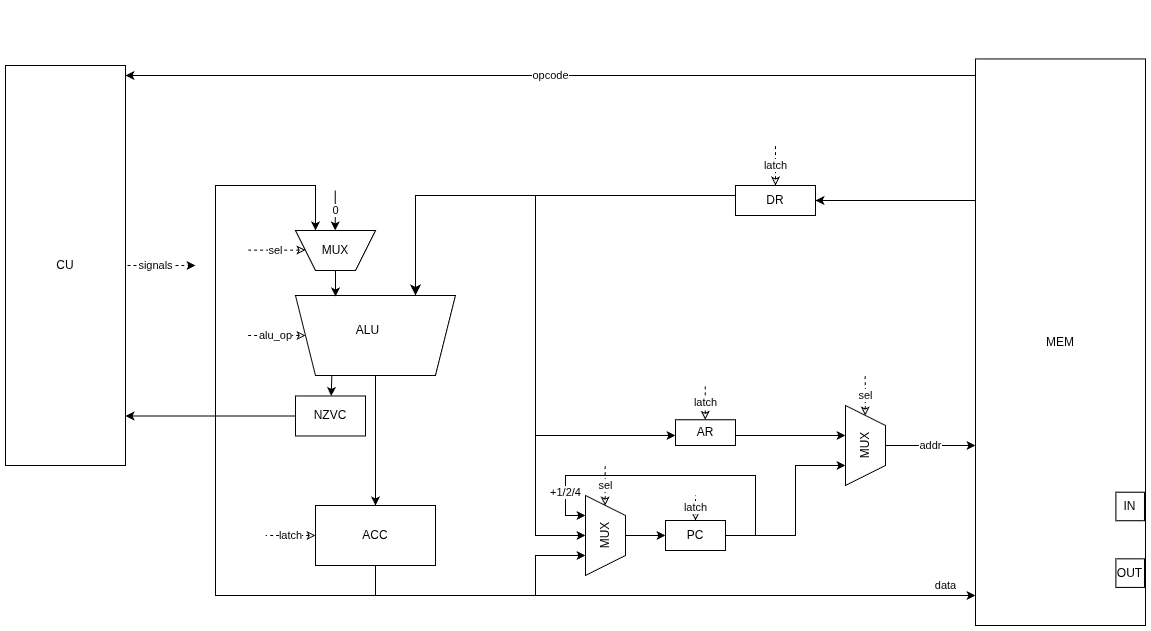

The diagram above was exported from draw.io. Its source (the exported page's mxGraphModel, read from the mxfile embedded in the PNG):
<mxGraphModel dx="2276" dy="759" grid="1" gridSize="10" guides="1" tooltips="1" connect="1" arrows="1" fold="1" page="1" pageScale="1" pageWidth="850" pageHeight="1100" background="none" math="0" shadow="0">
  <root>
    <mxCell id="0" />
    <mxCell id="1" parent="0" />
    <mxCell id="TWg2nknVNPXCANY7vD9T-21" value="" style="group" parent="1" connectable="0" vertex="1">
      <mxGeometry x="510" y="160" width="320" height="130" as="geometry" />
    </mxCell>
    <mxCell id="fW-XozuZDEEgh5E1QmoW-1" value="" style="group" vertex="1" connectable="0" parent="TWg2nknVNPXCANY7vD9T-21">
      <mxGeometry x="70" y="30" width="140" height="70" as="geometry" />
    </mxCell>
    <mxCell id="YK_oEpTVciatvS6-Ny2O-6" value="" style="group" parent="fW-XozuZDEEgh5E1QmoW-1" connectable="0" vertex="1">
      <mxGeometry y="40" width="140" height="30" as="geometry" />
    </mxCell>
    <mxCell id="BtHvc5jIWFkt6weI6OUo-51" value="DR" style="rounded=0;whiteSpace=wrap;html=1;" parent="YK_oEpTVciatvS6-Ny2O-6" vertex="1">
      <mxGeometry x="60" width="80" height="30" as="geometry" />
    </mxCell>
    <mxCell id="TWg2nknVNPXCANY7vD9T-4" value="latch" style="edgeStyle=orthogonalEdgeStyle;rounded=0;orthogonalLoop=1;jettySize=auto;html=1;dashed=1;startArrow=classic;startFill=0;endArrow=none;" parent="fW-XozuZDEEgh5E1QmoW-1" edge="1">
      <mxGeometry x="-0.0086" relative="1" as="geometry">
        <mxPoint x="100.02999999999997" as="targetPoint" />
        <mxPoint x="100.02999999999997" y="40" as="sourcePoint" />
        <mxPoint as="offset" />
        <Array as="points">
          <mxPoint x="100.02999999999997" y="20" />
          <mxPoint x="100.02999999999997" y="20" />
        </Array>
      </mxGeometry>
    </mxCell>
    <mxCell id="BtHvc5jIWFkt6weI6OUo-37" style="edgeStyle=orthogonalEdgeStyle;rounded=0;orthogonalLoop=1;jettySize=auto;html=1;entryX=0.75;entryY=1;entryDx=0;entryDy=0;exitX=0.5;exitY=1;exitDx=0;exitDy=0;" parent="1" source="BtHvc5jIWFkt6weI6OUo-14" target="BtHvc5jIWFkt6weI6OUo-35" edge="1">
      <mxGeometry relative="1" as="geometry">
        <Array as="points">
          <mxPoint x="280" y="640" />
          <mxPoint x="120" y="640" />
          <mxPoint x="120" y="230" />
          <mxPoint x="220" y="230" />
        </Array>
      </mxGeometry>
    </mxCell>
    <mxCell id="TWg2nknVNPXCANY7vD9T-13" value="data" style="edgeStyle=orthogonalEdgeStyle;rounded=0;orthogonalLoop=1;jettySize=auto;html=1;" parent="1" source="BtHvc5jIWFkt6weI6OUo-14" target="BtHvc5jIWFkt6weI6OUo-6" edge="1">
      <mxGeometry x="0.9032" y="10" relative="1" as="geometry">
        <Array as="points">
          <mxPoint x="280" y="640" />
        </Array>
        <mxPoint as="offset" />
      </mxGeometry>
    </mxCell>
    <mxCell id="TWg2nknVNPXCANY7vD9T-29" style="edgeStyle=orthogonalEdgeStyle;rounded=0;orthogonalLoop=1;jettySize=auto;html=1;entryX=0.75;entryY=1;entryDx=0;entryDy=0;" parent="1" source="BtHvc5jIWFkt6weI6OUo-14" target="BtHvc5jIWFkt6weI6OUo-49" edge="1">
      <mxGeometry relative="1" as="geometry">
        <Array as="points">
          <mxPoint x="280" y="640" />
          <mxPoint x="440" y="640" />
          <mxPoint x="440" y="600" />
        </Array>
      </mxGeometry>
    </mxCell>
    <mxCell id="BtHvc5jIWFkt6weI6OUo-46" style="edgeStyle=orthogonalEdgeStyle;rounded=0;orthogonalLoop=1;jettySize=auto;html=1;entryX=0.75;entryY=1;entryDx=0;entryDy=0;" parent="1" source="BtHvc5jIWFkt6weI6OUo-17" target="BtHvc5jIWFkt6weI6OUo-45" edge="1">
      <mxGeometry relative="1" as="geometry">
        <Array as="points">
          <mxPoint x="700" y="580" />
          <mxPoint x="700" y="510" />
        </Array>
      </mxGeometry>
    </mxCell>
    <mxCell id="TWg2nknVNPXCANY7vD9T-9" value="signals" style="edgeStyle=orthogonalEdgeStyle;rounded=0;orthogonalLoop=1;jettySize=auto;html=1;dashed=1;" parent="1" edge="1">
      <mxGeometry relative="1" as="geometry">
        <mxPoint x="100" y="310" as="targetPoint" />
        <mxPoint x="20" y="310" as="sourcePoint" />
        <Array as="points">
          <mxPoint x="100" y="310" />
        </Array>
      </mxGeometry>
    </mxCell>
    <mxCell id="BtHvc5jIWFkt6weI6OUo-18" value="CU" style="rounded=0;whiteSpace=wrap;html=1;" parent="1" vertex="1">
      <mxGeometry x="-90" y="110" width="120" height="400" as="geometry" />
    </mxCell>
    <mxCell id="BtHvc5jIWFkt6weI6OUo-26" value="" style="edgeStyle=orthogonalEdgeStyle;rounded=0;orthogonalLoop=1;jettySize=auto;html=1;" parent="1" source="BtHvc5jIWFkt6weI6OUo-6" target="BtHvc5jIWFkt6weI6OUo-51" edge="1">
      <mxGeometry x="-0.1525" y="15" relative="1" as="geometry">
        <mxPoint as="offset" />
        <mxPoint x="861" y="282" as="sourcePoint" />
        <Array as="points">
          <mxPoint x="810" y="245" />
          <mxPoint x="810" y="245" />
        </Array>
        <mxPoint x="789.9999999999995" y="240.0588235294117" as="targetPoint" />
      </mxGeometry>
    </mxCell>
    <mxCell id="BtHvc5jIWFkt6weI6OUo-33" value="" style="group" parent="1" connectable="0" vertex="1">
      <mxGeometry x="200" y="340" width="160" height="140.47000000000003" as="geometry" />
    </mxCell>
    <mxCell id="BtHvc5jIWFkt6weI6OUo-31" value="" style="group" parent="BtHvc5jIWFkt6weI6OUo-33" connectable="0" vertex="1">
      <mxGeometry width="160" height="80" as="geometry" />
    </mxCell>
    <mxCell id="BtHvc5jIWFkt6weI6OUo-38" value="alu_op" style="edgeStyle=orthogonalEdgeStyle;rounded=0;orthogonalLoop=1;jettySize=auto;html=1;dashed=1;startArrow=classic;startFill=0;endArrow=none;" parent="BtHvc5jIWFkt6weI6OUo-31" source="BtHvc5jIWFkt6weI6OUo-29" edge="1">
      <mxGeometry x="-0.0086" relative="1" as="geometry">
        <mxPoint x="-50" y="40" as="targetPoint" />
        <mxPoint as="offset" />
      </mxGeometry>
    </mxCell>
    <mxCell id="BtHvc5jIWFkt6weI6OUo-29" value="" style="shape=trapezoid;perimeter=trapezoidPerimeter;whiteSpace=wrap;html=1;fixedSize=1;rotation=-180;" parent="BtHvc5jIWFkt6weI6OUo-31" vertex="1">
      <mxGeometry width="160" height="80" as="geometry" />
    </mxCell>
    <mxCell id="BtHvc5jIWFkt6weI6OUo-30" value="ALU" style="text;html=1;align=center;verticalAlign=middle;resizable=0;points=[];autosize=1;strokeColor=none;fillColor=none;" parent="BtHvc5jIWFkt6weI6OUo-31" vertex="1">
      <mxGeometry x="46.666666666666664" y="20" width="50" height="30" as="geometry" />
    </mxCell>
    <mxCell id="BtHvc5jIWFkt6weI6OUo-32" value="NZVC" style="rounded=0;whiteSpace=wrap;html=1;" parent="BtHvc5jIWFkt6weI6OUo-33" vertex="1">
      <mxGeometry y="100.47" width="70" height="40" as="geometry" />
    </mxCell>
    <mxCell id="TWg2nknVNPXCANY7vD9T-10" style="rounded=0;orthogonalLoop=1;jettySize=auto;html=1;exitX=0.773;exitY=-0.006;exitDx=0;exitDy=0;exitPerimeter=0;" parent="BtHvc5jIWFkt6weI6OUo-33" source="BtHvc5jIWFkt6weI6OUo-29" target="BtHvc5jIWFkt6weI6OUo-32" edge="1">
      <mxGeometry relative="1" as="geometry" />
    </mxCell>
    <mxCell id="BtHvc5jIWFkt6weI6OUo-43" style="edgeStyle=orthogonalEdgeStyle;rounded=0;orthogonalLoop=1;jettySize=auto;html=1;" parent="1" source="BtHvc5jIWFkt6weI6OUo-35" edge="1">
      <mxGeometry relative="1" as="geometry">
        <mxPoint x="240" y="341" as="targetPoint" />
        <Array as="points">
          <mxPoint x="240" y="341" />
        </Array>
      </mxGeometry>
    </mxCell>
    <mxCell id="BtHvc5jIWFkt6weI6OUo-45" value="MUX" style="shape=trapezoid;perimeter=trapezoidPerimeter;whiteSpace=wrap;html=1;fixedSize=1;direction=west;rotation=-90;" parent="1" vertex="1">
      <mxGeometry x="730" y="470" width="80" height="40" as="geometry" />
    </mxCell>
    <mxCell id="BtHvc5jIWFkt6weI6OUo-47" style="edgeStyle=orthogonalEdgeStyle;rounded=0;orthogonalLoop=1;jettySize=auto;html=1;" parent="1" source="BtHvc5jIWFkt6weI6OUo-23" edge="1">
      <mxGeometry relative="1" as="geometry">
        <mxPoint x="750" y="480" as="targetPoint" />
        <Array as="points">
          <mxPoint x="680" y="480" />
          <mxPoint x="680" y="480" />
        </Array>
      </mxGeometry>
    </mxCell>
    <mxCell id="BtHvc5jIWFkt6weI6OUo-48" value="addr" style="edgeStyle=orthogonalEdgeStyle;rounded=0;orthogonalLoop=1;jettySize=auto;html=1;" parent="1" source="BtHvc5jIWFkt6weI6OUo-45" target="BtHvc5jIWFkt6weI6OUo-6" edge="1">
      <mxGeometry relative="1" as="geometry">
        <Array as="points">
          <mxPoint x="840" y="490" />
          <mxPoint x="840" y="490" />
        </Array>
      </mxGeometry>
    </mxCell>
    <mxCell id="TWg2nknVNPXCANY7vD9T-23" style="edgeStyle=orthogonalEdgeStyle;rounded=0;orthogonalLoop=1;jettySize=auto;html=1;" parent="1" source="BtHvc5jIWFkt6weI6OUo-51" target="BtHvc5jIWFkt6weI6OUo-49" edge="1">
      <mxGeometry relative="1" as="geometry">
        <Array as="points">
          <mxPoint x="440" y="240" />
          <mxPoint x="440" y="580" />
        </Array>
      </mxGeometry>
    </mxCell>
    <mxCell id="TWg2nknVNPXCANY7vD9T-25" style="edgeStyle=orthogonalEdgeStyle;rounded=0;orthogonalLoop=1;jettySize=auto;html=1;" parent="1" source="BtHvc5jIWFkt6weI6OUo-51" target="BtHvc5jIWFkt6weI6OUo-23" edge="1">
      <mxGeometry relative="1" as="geometry">
        <Array as="points">
          <mxPoint x="440" y="240" />
          <mxPoint x="440" y="480" />
        </Array>
      </mxGeometry>
    </mxCell>
    <mxCell id="TWg2nknVNPXCANY7vD9T-7" value="sel" style="edgeStyle=orthogonalEdgeStyle;rounded=0;orthogonalLoop=1;jettySize=auto;html=1;dashed=1;startArrow=classic;startFill=0;endArrow=none;" parent="1" edge="1">
      <mxGeometry x="-0.0086" relative="1" as="geometry">
        <mxPoint x="769.68" y="420" as="targetPoint" />
        <mxPoint x="769.68" y="460" as="sourcePoint" />
        <mxPoint as="offset" />
        <Array as="points">
          <mxPoint x="769.68" y="440" />
          <mxPoint x="769.68" y="440" />
        </Array>
      </mxGeometry>
    </mxCell>
    <mxCell id="TWg2nknVNPXCANY7vD9T-8" value="opcode" style="edgeStyle=orthogonalEdgeStyle;rounded=0;orthogonalLoop=1;jettySize=auto;html=1;" parent="1" source="BtHvc5jIWFkt6weI6OUo-6" target="BtHvc5jIWFkt6weI6OUo-18" edge="1">
      <mxGeometry relative="1" as="geometry">
        <Array as="points">
          <mxPoint x="460" y="120" />
          <mxPoint x="460" y="120" />
        </Array>
      </mxGeometry>
    </mxCell>
    <mxCell id="TWg2nknVNPXCANY7vD9T-11" style="edgeStyle=orthogonalEdgeStyle;rounded=0;orthogonalLoop=1;jettySize=auto;html=1;" parent="1" source="BtHvc5jIWFkt6weI6OUo-32" target="BtHvc5jIWFkt6weI6OUo-18" edge="1">
      <mxGeometry relative="1" as="geometry">
        <Array as="points">
          <mxPoint x="120" y="460" />
          <mxPoint x="120" y="460" />
        </Array>
      </mxGeometry>
    </mxCell>
    <mxCell id="TWg2nknVNPXCANY7vD9T-12" value="" style="group" parent="1" connectable="0" vertex="1">
      <mxGeometry x="580" y="430" width="60" height="60" as="geometry" />
    </mxCell>
    <mxCell id="BtHvc5jIWFkt6weI6OUo-23" value="AR" style="rounded=0;whiteSpace=wrap;html=1;" parent="TWg2nknVNPXCANY7vD9T-12" vertex="1">
      <mxGeometry y="34.285714285714285" width="60" height="25.71428571428571" as="geometry" />
    </mxCell>
    <mxCell id="TWg2nknVNPXCANY7vD9T-3" value="latch" style="edgeStyle=orthogonalEdgeStyle;rounded=0;orthogonalLoop=1;jettySize=auto;html=1;dashed=1;startArrow=classic;startFill=0;endArrow=none;" parent="TWg2nknVNPXCANY7vD9T-12" edge="1">
      <mxGeometry x="-0.0086" relative="1" as="geometry">
        <mxPoint x="29.730000000000018" as="targetPoint" />
        <mxPoint x="29.730000000000018" y="34.285714285714285" as="sourcePoint" />
        <mxPoint as="offset" />
        <Array as="points">
          <mxPoint x="29.730000000000018" y="17.142857142857142" />
          <mxPoint x="29.730000000000018" y="17.142857142857142" />
        </Array>
      </mxGeometry>
    </mxCell>
    <mxCell id="TWg2nknVNPXCANY7vD9T-16" value="" style="group" parent="1" connectable="0" vertex="1">
      <mxGeometry x="880" y="50" width="170" height="620" as="geometry" />
    </mxCell>
    <mxCell id="BtHvc5jIWFkt6weI6OUo-12" value="" style="group" parent="TWg2nknVNPXCANY7vD9T-16" connectable="0" vertex="1">
      <mxGeometry y="53.44827586206897" width="170" height="566.551724137931" as="geometry" />
    </mxCell>
    <mxCell id="BtHvc5jIWFkt6weI6OUo-6" value="MEM" style="rounded=0;whiteSpace=wrap;html=1;" parent="BtHvc5jIWFkt6weI6OUo-12" vertex="1">
      <mxGeometry width="170" height="566.551724137931" as="geometry" />
    </mxCell>
    <mxCell id="BtHvc5jIWFkt6weI6OUo-8" value="IN" style="whiteSpace=wrap;html=1;aspect=fixed;" parent="BtHvc5jIWFkt6weI6OUo-12" vertex="1">
      <mxGeometry x="140.43478260869566" y="433.24543610547676" width="28.545596492969572" height="28.545596492969572" as="geometry" />
    </mxCell>
    <mxCell id="BtHvc5jIWFkt6weI6OUo-11" value="OUT" style="whiteSpace=wrap;html=1;aspect=fixed;" parent="BtHvc5jIWFkt6weI6OUo-12" vertex="1">
      <mxGeometry x="140.43478260869566" y="499.8985801217039" width="28.545596492969572" height="28.545596492969572" as="geometry" />
    </mxCell>
    <mxCell id="TWg2nknVNPXCANY7vD9T-26" style="edgeStyle=orthogonalEdgeStyle;rounded=0;orthogonalLoop=1;jettySize=auto;html=1;" parent="1" source="BtHvc5jIWFkt6weI6OUo-29" target="BtHvc5jIWFkt6weI6OUo-14" edge="1">
      <mxGeometry relative="1" as="geometry" />
    </mxCell>
    <mxCell id="TWg2nknVNPXCANY7vD9T-28" value="" style="group" parent="1" connectable="0" vertex="1">
      <mxGeometry x="470" y="520" width="180" height="100" as="geometry" />
    </mxCell>
    <mxCell id="TWg2nknVNPXCANY7vD9T-2" value="latch" style="edgeStyle=orthogonalEdgeStyle;rounded=0;orthogonalLoop=1;jettySize=auto;html=1;dashed=1;startArrow=classic;startFill=0;endArrow=none;" parent="TWg2nknVNPXCANY7vD9T-28" source="BtHvc5jIWFkt6weI6OUo-17" edge="1">
      <mxGeometry x="-0.0086" relative="1" as="geometry">
        <mxPoint x="130" y="20" as="targetPoint" />
        <mxPoint x="120" y="-130" as="sourcePoint" />
        <mxPoint as="offset" />
      </mxGeometry>
    </mxCell>
    <mxCell id="TWg2nknVNPXCANY7vD9T-27" value="" style="group" parent="TWg2nknVNPXCANY7vD9T-28" connectable="0" vertex="1">
      <mxGeometry width="180" height="100" as="geometry" />
    </mxCell>
    <mxCell id="BtHvc5jIWFkt6weI6OUo-17" value="PC" style="rounded=0;whiteSpace=wrap;html=1;" parent="TWg2nknVNPXCANY7vD9T-27" vertex="1">
      <mxGeometry x="100" y="45" width="60" height="30" as="geometry" />
    </mxCell>
    <mxCell id="BtHvc5jIWFkt6weI6OUo-58" value="+1/2/4" style="edgeStyle=orthogonalEdgeStyle;rounded=0;orthogonalLoop=1;jettySize=auto;html=1;entryX=0.25;entryY=1;entryDx=0;entryDy=0;" parent="TWg2nknVNPXCANY7vD9T-27" source="BtHvc5jIWFkt6weI6OUo-17" target="BtHvc5jIWFkt6weI6OUo-49" edge="1">
      <mxGeometry x="0.7461" relative="1" as="geometry">
        <Array as="points">
          <mxPoint x="190" y="60" />
          <mxPoint x="190" />
          <mxPoint />
          <mxPoint y="40" />
        </Array>
        <mxPoint as="offset" />
      </mxGeometry>
    </mxCell>
    <mxCell id="BtHvc5jIWFkt6weI6OUo-50" style="edgeStyle=orthogonalEdgeStyle;rounded=0;orthogonalLoop=1;jettySize=auto;html=1;" parent="TWg2nknVNPXCANY7vD9T-27" source="BtHvc5jIWFkt6weI6OUo-49" target="BtHvc5jIWFkt6weI6OUo-17" edge="1">
      <mxGeometry relative="1" as="geometry" />
    </mxCell>
    <mxCell id="TWg2nknVNPXCANY7vD9T-32" value="" style="group" parent="TWg2nknVNPXCANY7vD9T-27" connectable="0" vertex="1">
      <mxGeometry x="19.999999999999996" y="-10" width="40" height="110" as="geometry" />
    </mxCell>
    <mxCell id="BtHvc5jIWFkt6weI6OUo-49" value="MUX" style="shape=trapezoid;perimeter=trapezoidPerimeter;whiteSpace=wrap;html=1;fixedSize=1;direction=west;rotation=-90;" parent="TWg2nknVNPXCANY7vD9T-32" vertex="1">
      <mxGeometry x="-19.999999999999996" y="50" width="80" height="40" as="geometry" />
    </mxCell>
    <mxCell id="TWg2nknVNPXCANY7vD9T-31" value="sel" style="edgeStyle=orthogonalEdgeStyle;rounded=0;orthogonalLoop=1;jettySize=auto;html=1;dashed=1;startArrow=classic;startFill=0;endArrow=none;" parent="TWg2nknVNPXCANY7vD9T-32" edge="1">
      <mxGeometry x="-0.0086" relative="1" as="geometry">
        <mxPoint x="19.63999999999999" as="targetPoint" />
        <mxPoint x="19.63999999999999" y="40" as="sourcePoint" />
        <mxPoint as="offset" />
        <Array as="points">
          <mxPoint x="19.63999999999999" y="20" />
          <mxPoint x="19.63999999999999" y="20" />
        </Array>
      </mxGeometry>
    </mxCell>
    <mxCell id="TWg2nknVNPXCANY7vD9T-33" value="" style="group" parent="1" connectable="0" vertex="1">
      <mxGeometry x="170" y="550" width="170" height="60" as="geometry" />
    </mxCell>
    <mxCell id="BtHvc5jIWFkt6weI6OUo-14" value="ACC" style="rounded=0;whiteSpace=wrap;html=1;" parent="TWg2nknVNPXCANY7vD9T-33" vertex="1">
      <mxGeometry x="50" width="120" height="60" as="geometry" />
    </mxCell>
    <mxCell id="TWg2nknVNPXCANY7vD9T-5" value="latch" style="edgeStyle=orthogonalEdgeStyle;rounded=0;orthogonalLoop=1;jettySize=auto;html=1;dashed=1;startArrow=classic;startFill=0;endArrow=none;" parent="TWg2nknVNPXCANY7vD9T-33" source="BtHvc5jIWFkt6weI6OUo-14" edge="1">
      <mxGeometry x="-0.0086" relative="1" as="geometry">
        <mxPoint y="30" as="targetPoint" />
        <mxPoint y="30" as="sourcePoint" />
        <mxPoint as="offset" />
        <Array as="points">
          <mxPoint y="30" />
        </Array>
      </mxGeometry>
    </mxCell>
    <mxCell id="TWg2nknVNPXCANY7vD9T-39" value="" style="group" parent="1" connectable="0" vertex="1">
      <mxGeometry x="150" y="235" width="130" height="80" as="geometry" />
    </mxCell>
    <mxCell id="BtHvc5jIWFkt6weI6OUo-41" value="0" style="endArrow=classic;html=1;rounded=0;entryX=0.5;entryY=1;entryDx=0;entryDy=0;" parent="TWg2nknVNPXCANY7vD9T-39" edge="1">
      <mxGeometry width="50" height="50" relative="1" as="geometry">
        <mxPoint x="89.71000000000001" as="sourcePoint" />
        <mxPoint x="89.71000000000001" y="40" as="targetPoint" />
      </mxGeometry>
    </mxCell>
    <mxCell id="TWg2nknVNPXCANY7vD9T-36" value="" style="group" parent="TWg2nknVNPXCANY7vD9T-39" connectable="0" vertex="1">
      <mxGeometry y="40" width="130" height="40" as="geometry" />
    </mxCell>
    <mxCell id="BtHvc5jIWFkt6weI6OUo-35" value="MUX" style="shape=trapezoid;perimeter=trapezoidPerimeter;whiteSpace=wrap;html=1;fixedSize=1;direction=west;" parent="TWg2nknVNPXCANY7vD9T-36" vertex="1">
      <mxGeometry x="50" width="80" height="40" as="geometry" />
    </mxCell>
    <mxCell id="TWg2nknVNPXCANY7vD9T-35" value="sel" style="edgeStyle=orthogonalEdgeStyle;rounded=0;orthogonalLoop=1;jettySize=auto;html=1;dashed=1;startArrow=classic;startFill=0;endArrow=none;" parent="TWg2nknVNPXCANY7vD9T-36" edge="1">
      <mxGeometry x="-0.0086" relative="1" as="geometry">
        <mxPoint y="19.639999999999986" as="targetPoint" />
        <mxPoint x="60" y="19.639999999999986" as="sourcePoint" />
        <mxPoint as="offset" />
      </mxGeometry>
    </mxCell>
    <mxCell id="YK_oEpTVciatvS6-Ny2O-139" style="edgeStyle=orthogonalEdgeStyle;rounded=0;orthogonalLoop=1;jettySize=auto;html=1;entryX=0.25;entryY=1;entryDx=0;entryDy=0;fontSize=12;startSize=8;endSize=8;" parent="1" source="BtHvc5jIWFkt6weI6OUo-51" target="BtHvc5jIWFkt6weI6OUo-29" edge="1">
      <mxGeometry relative="1" as="geometry">
        <Array as="points">
          <mxPoint x="320" y="240" />
        </Array>
      </mxGeometry>
    </mxCell>
  </root>
</mxGraphModel>